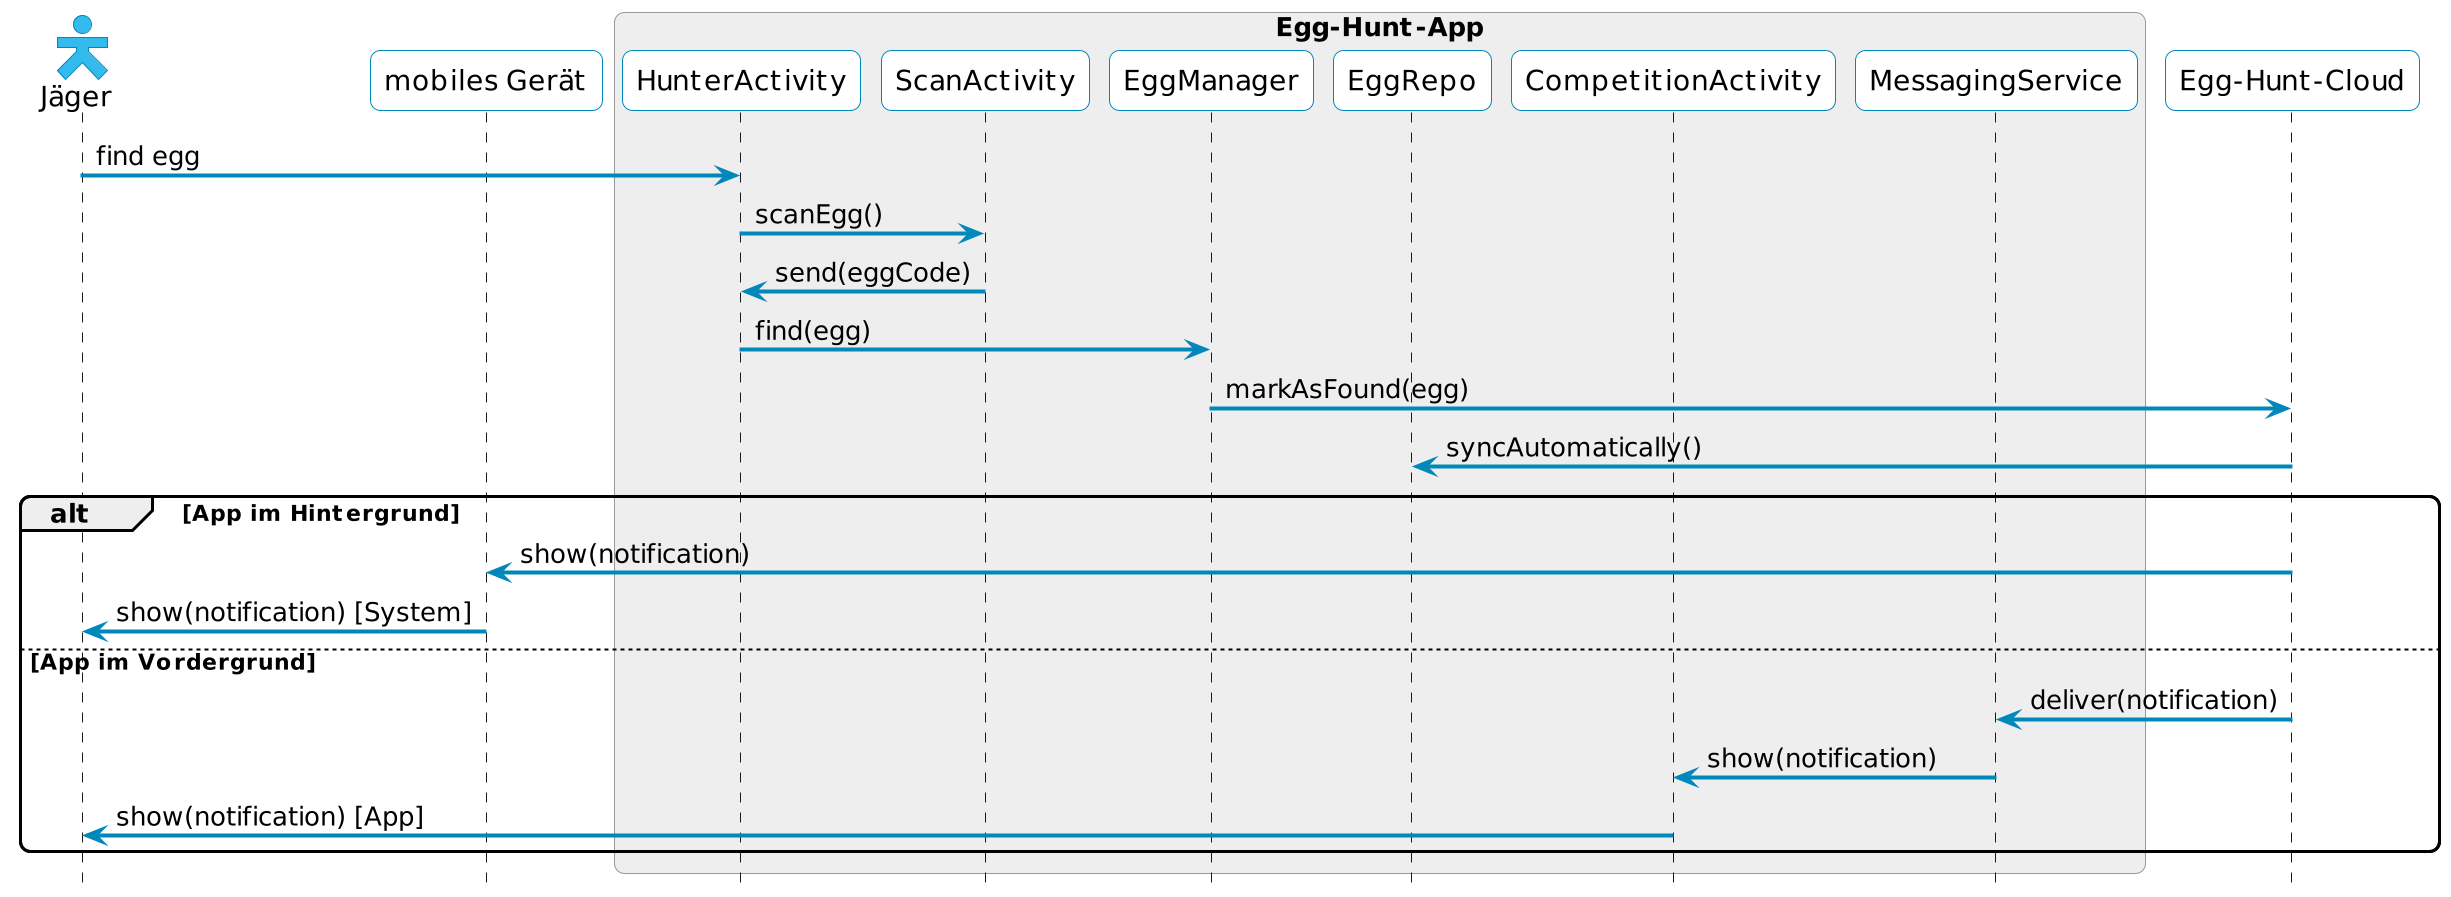

The diagram above was rendered by PlantUML. Its source (embedded in the PNG):
@startuml
!$AREA_DARK = "#999"
!$AREA_LIGHT = "#eee"
!$BLACK = "#000"
!$PRIMARY_DARK = "#08b"
!$PRIMARY_LIGHT = "#3be"
!$WHITE = "#fff"

hide footbox
scale 2

skinparam actor {
  BackgroundColor $PRIMARY_LIGHT
  BorderColor $PRIMARY_DARK
}

skinparam arrow {
  Thickness 2
  Color $PRIMARY_DARK
}

skinparam participant {
  BackgroundColor $WHITE
  BorderColor $PRIMARY_DARK
}

skinparam sequenceBox {
  BackgroundColor $AREA_LIGHT
  BorderColor $AREA_DARK
}

skinparam actorStyle hollow
skinparam roundcorner 10

actor "Jäger" as hunter
participant "mobiles Gerät" as mobileDevice

box "Egg-Hunt-App"
  participant "HunterActivity" as hunterActivity
  participant "ScanActivity" as scanActivity
  participant "EggManager" as eggManager
  participant "EggRepo" as eggRepo  
  participant "CompetitionActivity" as competitionActivity
  participant "MessagingService" as messagingService
end box

participant "Egg-Hunt-Cloud" as cloud

hunter -> hunterActivity: find egg
hunterActivity -> scanActivity: scanEgg()
scanActivity -> hunterActivity: send(eggCode)
hunterActivity -> eggManager: find(egg)
eggManager-> cloud: markAsFound(egg)
cloud -> eggRepo: syncAutomatically()

alt App im Hintergrund
  cloud -> mobileDevice: show(notification)
  mobileDevice -> hunter: show(notification) [System]
else App im Vordergrund
  cloud -> messagingService: deliver(notification)
  messagingService -> competitionActivity: show(notification)
  competitionActivity -> hunter: show(notification) [App]
end
@enduml